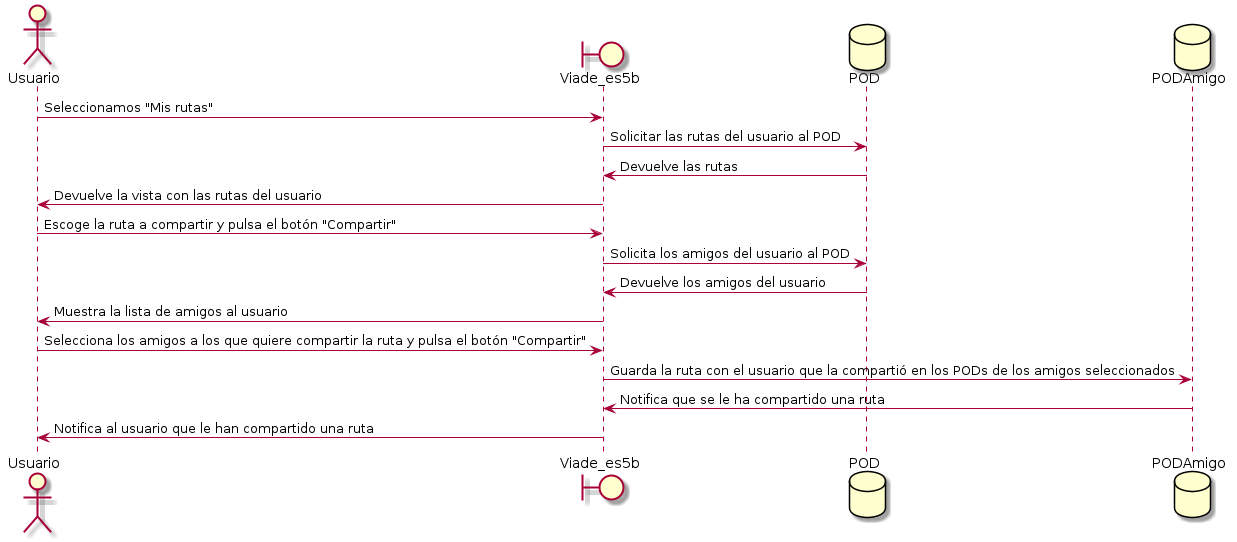

The diagram above was rendered by PlantUML. Its source (embedded in the PNG):
@startuml
actor Usuario
boundary Viade_es5b
database POD
database PODAmigo
Usuario -> Viade_es5b: Seleccionamos "Mis rutas"
Viade_es5b -> POD : Solicitar las rutas del usuario al POD
POD -> Viade_es5b: Devuelve las rutas
Viade_es5b -> Usuario: Devuelve la vista con las rutas del usuario
Usuario -> Viade_es5b: Escoge la ruta a compartir y pulsa el botón "Compartir"
Viade_es5b -> POD: Solicita los amigos del usuario al POD
POD -> Viade_es5b: Devuelve los amigos del usuario
Viade_es5b -> Usuario: Muestra la lista de amigos al usuario
Usuario -> Viade_es5b: Selecciona los amigos a los que quiere compartir la ruta y pulsa el botón "Compartir"
Viade_es5b -> PODAmigo: Guarda la ruta con el usuario que la compartió en los PODs de los amigos seleccionados
PODAmigo -> Viade_es5b: Notifica que se le ha compartido una ruta
Viade_es5b -> Usuario: Notifica al usuario que le han compartido una ruta

@enduml